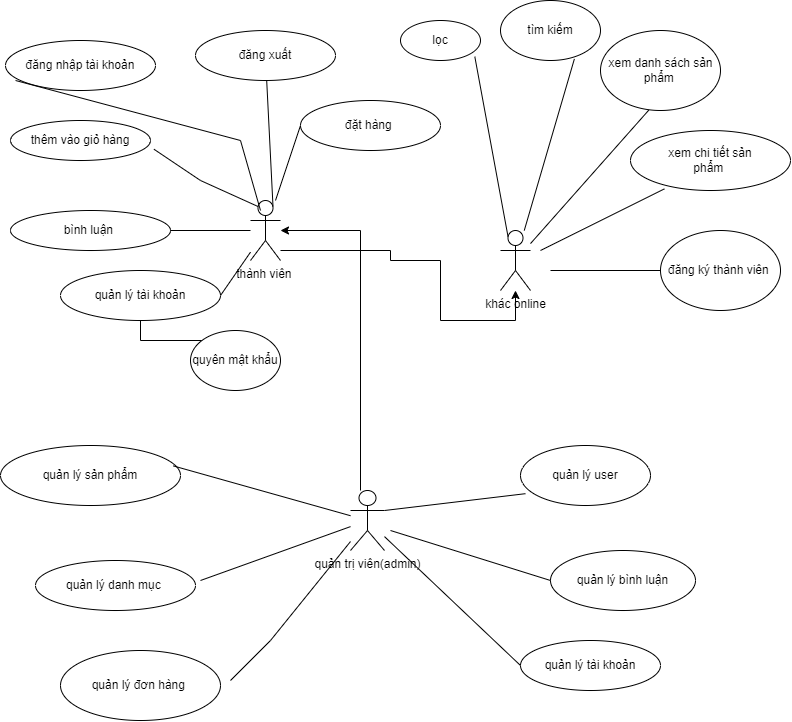

The diagram above was exported from draw.io. Its source (the exported page's mxGraphModel, read from the mxfile embedded in the PNG):
<mxGraphModel dx="1483" dy="781" grid="1" gridSize="10" guides="1" tooltips="1" connect="1" arrows="1" fold="1" page="1" pageScale="1" pageWidth="827" pageHeight="1169" math="0" shadow="0">
  <root>
    <mxCell id="0" />
    <mxCell id="1" parent="0" />
    <mxCell id="5hEeLNFmnfOOOzwzfPV7-1" value="khác online" style="shape=umlActor;verticalLabelPosition=bottom;verticalAlign=top;html=1;outlineConnect=0;" parent="1" vertex="1">
      <mxGeometry x="530" y="370" width="30" height="60" as="geometry" />
    </mxCell>
    <mxCell id="5hEeLNFmnfOOOzwzfPV7-2" value="" style="ellipse;whiteSpace=wrap;html=1;" parent="1" vertex="1">
      <mxGeometry x="630" y="170" width="120" height="80" as="geometry" />
    </mxCell>
    <mxCell id="5hEeLNFmnfOOOzwzfPV7-3" value="" style="endArrow=none;html=1;rounded=0;entryX=0.402;entryY=0.996;entryDx=0;entryDy=0;entryPerimeter=0;" parent="1" target="5hEeLNFmnfOOOzwzfPV7-2" edge="1" source="5hEeLNFmnfOOOzwzfPV7-1">
      <mxGeometry width="50" height="50" relative="1" as="geometry">
        <mxPoint x="414" y="370" as="sourcePoint" />
        <mxPoint x="464" y="320" as="targetPoint" />
        <Array as="points" />
      </mxGeometry>
    </mxCell>
    <mxCell id="5hEeLNFmnfOOOzwzfPV7-4" value="xem danh sách sản phẩm&amp;nbsp;" style="text;html=1;strokeColor=none;fillColor=none;align=center;verticalAlign=middle;whiteSpace=wrap;rounded=0;" parent="1" vertex="1">
      <mxGeometry x="632.5" y="190" width="115" height="40" as="geometry" />
    </mxCell>
    <mxCell id="5hEeLNFmnfOOOzwzfPV7-5" value="" style="ellipse;whiteSpace=wrap;html=1;" parent="1" vertex="1">
      <mxGeometry x="660" y="270" width="160" height="60" as="geometry" />
    </mxCell>
    <mxCell id="5hEeLNFmnfOOOzwzfPV7-6" value="xem chi tiết sản phẩm&amp;nbsp;" style="text;html=1;strokeColor=none;fillColor=none;align=center;verticalAlign=middle;whiteSpace=wrap;rounded=0;" parent="1" vertex="1">
      <mxGeometry x="690" y="290" width="100" height="20" as="geometry" />
    </mxCell>
    <mxCell id="5hEeLNFmnfOOOzwzfPV7-7" value="tìm kiếm" style="ellipse;whiteSpace=wrap;html=1;" parent="1" vertex="1">
      <mxGeometry x="530" y="140" width="100" height="60" as="geometry" />
    </mxCell>
    <mxCell id="5hEeLNFmnfOOOzwzfPV7-8" value="lọc" style="ellipse;whiteSpace=wrap;html=1;" parent="1" vertex="1">
      <mxGeometry x="430" y="160" width="80" height="40" as="geometry" />
    </mxCell>
    <mxCell id="5hEeLNFmnfOOOzwzfPV7-9" value="đăng ký thành viên&amp;nbsp;" style="ellipse;whiteSpace=wrap;html=1;" parent="1" vertex="1">
      <mxGeometry x="690" y="370" width="120" height="80" as="geometry" />
    </mxCell>
    <mxCell id="5hEeLNFmnfOOOzwzfPV7-10" value="" style="endArrow=none;html=1;rounded=0;" parent="1" target="5hEeLNFmnfOOOzwzfPV7-9" edge="1">
      <mxGeometry width="50" height="50" relative="1" as="geometry">
        <mxPoint x="580" y="410" as="sourcePoint" />
        <mxPoint x="472.5" y="330" as="targetPoint" />
      </mxGeometry>
    </mxCell>
    <mxCell id="5hEeLNFmnfOOOzwzfPV7-11" value="" style="endArrow=none;html=1;rounded=0;exitX=0.739;exitY=0.973;exitDx=0;exitDy=0;exitPerimeter=0;" parent="1" source="5hEeLNFmnfOOOzwzfPV7-7" target="5hEeLNFmnfOOOzwzfPV7-1" edge="1">
      <mxGeometry width="50" height="50" relative="1" as="geometry">
        <mxPoint x="340" y="400" as="sourcePoint" />
        <mxPoint x="390" y="350" as="targetPoint" />
      </mxGeometry>
    </mxCell>
    <mxCell id="5hEeLNFmnfOOOzwzfPV7-12" value="" style="endArrow=none;html=1;rounded=0;entryX=0.212;entryY=0.973;entryDx=0;entryDy=0;entryPerimeter=0;" parent="1" target="5hEeLNFmnfOOOzwzfPV7-5" edge="1">
      <mxGeometry width="50" height="50" relative="1" as="geometry">
        <mxPoint x="570" y="390" as="sourcePoint" />
        <mxPoint x="472.5" y="320" as="targetPoint" />
      </mxGeometry>
    </mxCell>
    <mxCell id="5hEeLNFmnfOOOzwzfPV7-13" value="" style="endArrow=none;html=1;rounded=0;exitX=0.929;exitY=0.905;exitDx=0;exitDy=0;exitPerimeter=0;entryX=0.25;entryY=0.1;entryDx=0;entryDy=0;entryPerimeter=0;" parent="1" source="5hEeLNFmnfOOOzwzfPV7-8" edge="1" target="5hEeLNFmnfOOOzwzfPV7-1">
      <mxGeometry width="50" height="50" relative="1" as="geometry">
        <mxPoint x="320" y="400" as="sourcePoint" />
        <mxPoint x="400" y="380" as="targetPoint" />
      </mxGeometry>
    </mxCell>
    <mxCell id="5hEeLNFmnfOOOzwzfPV7-14" style="edgeStyle=orthogonalEdgeStyle;rounded=0;orthogonalLoop=1;jettySize=auto;html=1;" parent="1" source="5hEeLNFmnfOOOzwzfPV7-15" edge="1" target="5hEeLNFmnfOOOzwzfPV7-1">
      <mxGeometry relative="1" as="geometry">
        <mxPoint x="414" y="460" as="targetPoint" />
        <mxPoint x="380" y="390" as="sourcePoint" />
        <Array as="points">
          <mxPoint x="420" y="390" />
          <mxPoint x="420" y="400" />
          <mxPoint x="470" y="400" />
          <mxPoint x="470" y="460" />
          <mxPoint x="545" y="460" />
        </Array>
      </mxGeometry>
    </mxCell>
    <mxCell id="5hEeLNFmnfOOOzwzfPV7-15" value="thành viên&amp;nbsp;" style="shape=umlActor;verticalLabelPosition=bottom;verticalAlign=top;html=1;outlineConnect=0;" parent="1" vertex="1">
      <mxGeometry x="280" y="340" width="30" height="60" as="geometry" />
    </mxCell>
    <mxCell id="5hEeLNFmnfOOOzwzfPV7-16" value="đăng nhập tài khoản" style="ellipse;whiteSpace=wrap;html=1;" parent="1" vertex="1">
      <mxGeometry x="35" y="180" width="150" height="50" as="geometry" />
    </mxCell>
    <mxCell id="5hEeLNFmnfOOOzwzfPV7-17" value="đăng xuất" style="ellipse;whiteSpace=wrap;html=1;" parent="1" vertex="1">
      <mxGeometry x="225" y="170" width="140" height="50" as="geometry" />
    </mxCell>
    <mxCell id="5hEeLNFmnfOOOzwzfPV7-18" value="đặt hàng&amp;nbsp;" style="ellipse;whiteSpace=wrap;html=1;" parent="1" vertex="1">
      <mxGeometry x="330" y="240" width="140" height="50" as="geometry" />
    </mxCell>
    <mxCell id="5hEeLNFmnfOOOzwzfPV7-19" value="thêm vào giỏ hàng" style="ellipse;whiteSpace=wrap;html=1;" parent="1" vertex="1">
      <mxGeometry x="40" y="260" width="140" height="40" as="geometry" />
    </mxCell>
    <mxCell id="5hEeLNFmnfOOOzwzfPV7-20" value="bình luận&amp;nbsp;" style="ellipse;whiteSpace=wrap;html=1;" parent="1" vertex="1">
      <mxGeometry x="40" y="350" width="160" height="40" as="geometry" />
    </mxCell>
    <mxCell id="eAKS1sIllPckFWHCd3RO-7" value="" style="edgeStyle=orthogonalEdgeStyle;rounded=0;orthogonalLoop=1;jettySize=auto;html=1;" edge="1" parent="1" source="5hEeLNFmnfOOOzwzfPV7-21" target="eAKS1sIllPckFWHCd3RO-6">
      <mxGeometry relative="1" as="geometry" />
    </mxCell>
    <mxCell id="5hEeLNFmnfOOOzwzfPV7-21" value="quản lý tài khoản" style="ellipse;whiteSpace=wrap;html=1;" parent="1" vertex="1">
      <mxGeometry x="90" y="410" width="160" height="50" as="geometry" />
    </mxCell>
    <mxCell id="5hEeLNFmnfOOOzwzfPV7-22" value="" style="endArrow=none;html=1;rounded=0;entryX=0.067;entryY=0.8;entryDx=0;entryDy=0;entryPerimeter=0;" parent="1" target="5hEeLNFmnfOOOzwzfPV7-16" edge="1">
      <mxGeometry width="50" height="50" relative="1" as="geometry">
        <mxPoint x="290" y="350" as="sourcePoint" />
        <mxPoint x="472.5" y="580" as="targetPoint" />
        <Array as="points">
          <mxPoint x="270" y="280" />
        </Array>
      </mxGeometry>
    </mxCell>
    <mxCell id="5hEeLNFmnfOOOzwzfPV7-23" value="" style="endArrow=none;html=1;rounded=0;exitX=0.75;exitY=0.1;exitDx=0;exitDy=0;exitPerimeter=0;" parent="1" target="5hEeLNFmnfOOOzwzfPV7-17" edge="1" source="5hEeLNFmnfOOOzwzfPV7-15">
      <mxGeometry width="50" height="50" relative="1" as="geometry">
        <mxPoint x="430" y="650" as="sourcePoint" />
        <mxPoint x="480" y="600" as="targetPoint" />
        <Array as="points" />
      </mxGeometry>
    </mxCell>
    <mxCell id="5hEeLNFmnfOOOzwzfPV7-24" value="" style="endArrow=none;html=1;rounded=0;entryX=0;entryY=0.5;entryDx=0;entryDy=0;" parent="1" target="5hEeLNFmnfOOOzwzfPV7-18" edge="1" source="5hEeLNFmnfOOOzwzfPV7-15">
      <mxGeometry width="50" height="50" relative="1" as="geometry">
        <mxPoint x="440" y="660" as="sourcePoint" />
        <mxPoint x="617.9347214759414" y="626.5611793329128" as="targetPoint" />
      </mxGeometry>
    </mxCell>
    <mxCell id="5hEeLNFmnfOOOzwzfPV7-25" value="" style="endArrow=none;html=1;rounded=0;exitX=1.025;exitY=0.719;exitDx=0;exitDy=0;exitPerimeter=0;entryX=0.25;entryY=0.1;entryDx=0;entryDy=0;entryPerimeter=0;" parent="1" source="5hEeLNFmnfOOOzwzfPV7-19" target="5hEeLNFmnfOOOzwzfPV7-15" edge="1">
      <mxGeometry width="50" height="50" relative="1" as="geometry">
        <mxPoint x="290" y="573.44" as="sourcePoint" />
        <mxPoint x="390" y="610" as="targetPoint" />
        <Array as="points">
          <mxPoint x="230" y="320" />
        </Array>
      </mxGeometry>
    </mxCell>
    <mxCell id="5hEeLNFmnfOOOzwzfPV7-26" value="" style="endArrow=none;html=1;rounded=0;exitX=1;exitY=0.5;exitDx=0;exitDy=0;" parent="1" target="5hEeLNFmnfOOOzwzfPV7-15" edge="1" source="5hEeLNFmnfOOOzwzfPV7-20">
      <mxGeometry width="50" height="50" relative="1" as="geometry">
        <mxPoint x="320" y="610" as="sourcePoint" />
        <mxPoint x="427.9347214759414" y="606.5611793329128" as="targetPoint" />
      </mxGeometry>
    </mxCell>
    <mxCell id="5hEeLNFmnfOOOzwzfPV7-27" value="" style="endArrow=none;html=1;rounded=0;exitX=1;exitY=0.5;exitDx=0;exitDy=0;" parent="1" target="5hEeLNFmnfOOOzwzfPV7-15" edge="1" source="5hEeLNFmnfOOOzwzfPV7-21">
      <mxGeometry width="50" height="50" relative="1" as="geometry">
        <mxPoint x="310" y="683.44" as="sourcePoint" />
        <mxPoint x="487.9347214759414" y="650.0011793329129" as="targetPoint" />
      </mxGeometry>
    </mxCell>
    <mxCell id="5hEeLNFmnfOOOzwzfPV7-28" value="" style="edgeStyle=orthogonalEdgeStyle;rounded=0;orthogonalLoop=1;jettySize=auto;html=1;" parent="1" source="5hEeLNFmnfOOOzwzfPV7-29" edge="1" target="5hEeLNFmnfOOOzwzfPV7-15">
      <mxGeometry relative="1" as="geometry">
        <mxPoint x="390" y="490" as="targetPoint" />
        <Array as="points">
          <mxPoint x="390" y="370" />
        </Array>
      </mxGeometry>
    </mxCell>
    <mxCell id="5hEeLNFmnfOOOzwzfPV7-29" value="quản trị viên(admin)" style="shape=umlActor;verticalLabelPosition=bottom;verticalAlign=top;html=1;outlineConnect=0;" parent="1" vertex="1">
      <mxGeometry x="380" y="630" width="34" height="60" as="geometry" />
    </mxCell>
    <mxCell id="5hEeLNFmnfOOOzwzfPV7-30" value="quản lý user" style="ellipse;whiteSpace=wrap;html=1;" parent="1" vertex="1">
      <mxGeometry x="550" y="585" width="130" height="60" as="geometry" />
    </mxCell>
    <mxCell id="5hEeLNFmnfOOOzwzfPV7-31" value="quản lý bình luận" style="ellipse;whiteSpace=wrap;html=1;" parent="1" vertex="1">
      <mxGeometry x="580" y="690" width="145" height="60" as="geometry" />
    </mxCell>
    <mxCell id="5hEeLNFmnfOOOzwzfPV7-32" value="quản lý tài khoản" style="ellipse;whiteSpace=wrap;html=1;" parent="1" vertex="1">
      <mxGeometry x="550" y="780" width="140" height="50" as="geometry" />
    </mxCell>
    <mxCell id="5hEeLNFmnfOOOzwzfPV7-33" value="quản lý sản phẩm" style="ellipse;whiteSpace=wrap;html=1;" parent="1" vertex="1">
      <mxGeometry x="30" y="585" width="180" height="60" as="geometry" />
    </mxCell>
    <mxCell id="5hEeLNFmnfOOOzwzfPV7-34" value="quản lý danh mục&amp;nbsp;" style="ellipse;whiteSpace=wrap;html=1;" parent="1" vertex="1">
      <mxGeometry x="65" y="700" width="160" height="50" as="geometry" />
    </mxCell>
    <mxCell id="5hEeLNFmnfOOOzwzfPV7-35" value="quản lý đơn hàng&amp;nbsp;" style="ellipse;whiteSpace=wrap;html=1;" parent="1" vertex="1">
      <mxGeometry x="90" y="790" width="160" height="70" as="geometry" />
    </mxCell>
    <mxCell id="5hEeLNFmnfOOOzwzfPV7-36" value="" style="endArrow=none;html=1;rounded=0;entryX=0.038;entryY=0.803;entryDx=0;entryDy=0;entryPerimeter=0;exitX=1;exitY=0.3333333333333333;exitDx=0;exitDy=0;exitPerimeter=0;" parent="1" target="5hEeLNFmnfOOOzwzfPV7-30" edge="1" source="5hEeLNFmnfOOOzwzfPV7-29">
      <mxGeometry width="50" height="50" relative="1" as="geometry">
        <mxPoint x="440" y="850" as="sourcePoint" />
        <mxPoint x="520" y="840" as="targetPoint" />
        <Array as="points" />
      </mxGeometry>
    </mxCell>
    <mxCell id="5hEeLNFmnfOOOzwzfPV7-37" value="" style="endArrow=none;html=1;rounded=0;exitX=0.96;exitY=0.34;exitDx=0;exitDy=0;exitPerimeter=0;" parent="1" target="5hEeLNFmnfOOOzwzfPV7-29" edge="1" source="5hEeLNFmnfOOOzwzfPV7-33">
      <mxGeometry width="50" height="50" relative="1" as="geometry">
        <mxPoint x="220" y="610" as="sourcePoint" />
        <mxPoint x="497.9347214759414" y="773.2811793329129" as="targetPoint" />
      </mxGeometry>
    </mxCell>
    <mxCell id="5hEeLNFmnfOOOzwzfPV7-38" value="" style="endArrow=none;html=1;rounded=0;entryX=0;entryY=0.5;entryDx=0;entryDy=0;" parent="1" target="5hEeLNFmnfOOOzwzfPV7-31" edge="1">
      <mxGeometry width="50" height="50" relative="1" as="geometry">
        <mxPoint x="420" y="670" as="sourcePoint" />
        <mxPoint x="617.9347214759414" y="840.0011793329129" as="targetPoint" />
      </mxGeometry>
    </mxCell>
    <mxCell id="5hEeLNFmnfOOOzwzfPV7-39" value="" style="endArrow=none;html=1;rounded=0;entryX=0;entryY=0.5;entryDx=0;entryDy=0;" parent="1" target="5hEeLNFmnfOOOzwzfPV7-32" edge="1" source="5hEeLNFmnfOOOzwzfPV7-29">
      <mxGeometry width="50" height="50" relative="1" as="geometry">
        <mxPoint x="440" y="890" as="sourcePoint" />
        <mxPoint x="606.9347214759414" y="873.2811793329129" as="targetPoint" />
      </mxGeometry>
    </mxCell>
    <mxCell id="5hEeLNFmnfOOOzwzfPV7-40" value="" style="endArrow=none;html=1;rounded=0;" parent="1" edge="1" target="5hEeLNFmnfOOOzwzfPV7-29">
      <mxGeometry width="50" height="50" relative="1" as="geometry">
        <mxPoint x="230" y="720" as="sourcePoint" />
        <mxPoint x="370" y="680" as="targetPoint" />
      </mxGeometry>
    </mxCell>
    <mxCell id="5hEeLNFmnfOOOzwzfPV7-41" value="" style="endArrow=none;html=1;rounded=0;" parent="1" edge="1" target="5hEeLNFmnfOOOzwzfPV7-29">
      <mxGeometry width="50" height="50" relative="1" as="geometry">
        <mxPoint x="260" y="820" as="sourcePoint" />
        <mxPoint x="390" y="900" as="targetPoint" />
        <Array as="points">
          <mxPoint x="300" y="780" />
        </Array>
      </mxGeometry>
    </mxCell>
    <mxCell id="eAKS1sIllPckFWHCd3RO-6" value="quyên mật khẩu" style="ellipse;whiteSpace=wrap;html=1;" vertex="1" parent="1">
      <mxGeometry x="220" y="470" width="90" height="60" as="geometry" />
    </mxCell>
  </root>
</mxGraphModel>